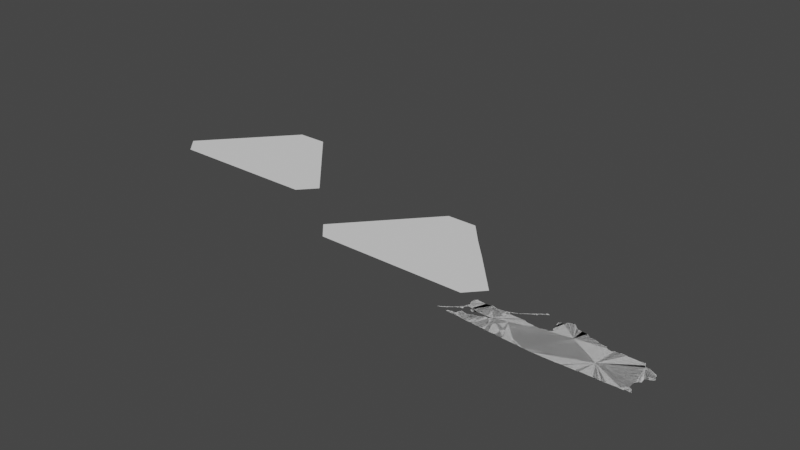 # Source: kaliningrad1.blend  (saved by Blender 3.3.6; exported with 4.5.12 LTS)
import bpy
from mathutils import Matrix  # noqa: F401  (used for matrix-valued properties, if any)

bpy.ops.wm.read_factory_settings(use_empty=True)
scene = bpy.context.scene
scene.name = 'Scene'

# ---- collections
col_collection = bpy.data.collections.new('Collection'); scene.collection.children.link(col_collection)

# ---- node groups
ng_auto_smooth = bpy.data.node_groups.new('Auto Smooth', 'GeometryNodeTree')
_s = ng_auto_smooth.interface.new_socket(name='Geometry', in_out='OUTPUT', socket_type='NodeSocketGeometry')
_s = ng_auto_smooth.interface.new_socket(name='Geometry', in_out='INPUT', socket_type='NodeSocketGeometry')
_s = ng_auto_smooth.interface.new_socket(name='Angle', in_out='INPUT', socket_type='NodeSocketFloat')
_s.subtype = 'ANGLE'
_s.min_value = 0.0
_s.max_value = 3.142
ng_auto_smooth.is_modifier = True
_N = ng_auto_smooth.nodes; _L = ng_auto_smooth.links
n0 = _N.new('NodeGroupOutput'); n0.name = 'Group Output'; n0.location = (480, -100)
n1 = _N.new('NodeGroupInput'); n1.name = 'Group Input'; n1.location = (-420, -300)
n2 = _N.new('NodeGroupInput'); n2.name = 'Group Input.001'; n2.location = (-60, -100)
n3 = _N.new('GeometryNodeSetShadeSmooth'); n3.name = 'Set Shade Smooth'; n3.location = (120, -100)
n3.domain = 'EDGE'
n4 = _N.new('GeometryNodeSetShadeSmooth'); n4.name = 'Set Shade Smooth.001'; n4.location = (300, -100)
n5 = _N.new('GeometryNodeInputMeshEdgeAngle'); n5.name = 'Edge Angle'; n5.location = (-420, -220)
n6 = _N.new('GeometryNodeInputEdgeSmooth'); n6.name = 'Is Edge Smooth'; n6.location = (-60, -160)
n7 = _N.new('GeometryNodeInputShadeSmooth'); n7.name = 'Is Face Smooth'; n7.location = (-240, -340)
n8 = _N.new('FunctionNodeBooleanMath'); n8.name = 'Boolean Math'; n8.location = (-60, -220)
n9 = _N.new('FunctionNodeCompare'); n9.name = 'Compare'; n9.location = (-240, -180)
n9.operation = 'LESS_EQUAL'
_L.new(n5.outputs[0], n9.inputs[0])
_L.new(n4.outputs[0], n0.inputs[0])
_L.new(n1.outputs[1], n9.inputs[1])
_L.new(n9.outputs[0], n8.inputs[0])
_L.new(n7.outputs[0], n8.inputs[1])
_L.new(n2.outputs[0], n3.inputs[0])
_L.new(n6.outputs[0], n3.inputs[1])
_L.new(n3.outputs[0], n4.inputs[0])
_L.new(n8.outputs[0], n3.inputs[2])
n0.is_active_output = True

# ---- world
world_world = bpy.data.worlds.new('World'); scene.world = world_world
world_world.use_nodes = True; world_world.node_tree.nodes.clear()
_N = world_world.node_tree.nodes; _L = world_world.node_tree.links
n0 = _N.new('ShaderNodeOutputWorld'); n0.name = 'World Output'; n0.location = (300, 300)
n1 = _N.new('ShaderNodeBackground'); n1.name = 'Background'; n1.location = (10, 300)
n1.inputs[0].default_value = (0.05088, 0.05088, 0.05088, 1.0)
_L.new(n1.outputs[0], n0.inputs[0])
n0.is_active_output = True
world_world.color = (0.05088, 0.05088, 0.05088)
world_world.use_sun_shadow = False
world_world.sun_shadow_jitter_overblur = 0.0

# ---- meshes
me_mesh = bpy.data.meshes.new('Mesh')
me_mesh.from_pydata([(19.64, 54.46, 2.365e-07), (19.68, 54.47, 2.03e-07), (19.69, 54.49, 3.08e-07), (19.73, 54.52, -6.761e-08), (19.73, 54.5, -1.475e-07), (19.76, 54.53, 9.358e-08), (19.76, 54.53, 9.321e-09), (19.79, 54.55, 1.822e-07), (19.81, 54.58, 6.494e-08), (19.81, 54.44, 5.015e-07), (19.82, 54.46, -6.091e-07), (19.85, 54.6, 1.917e-08), (19.83, 54.44, -3.997e-08), (19.83, 54.59, -1.071e-07), (19.87, 54.47, -7.694e-08), (19.87, 54.63, 1.106e-07), (19.88, 54.62, -1.304e-06), (19.89, 54.65, -7.624e-08), (19.95, 54.49, -1.408e-07), (19.89, 54.63, -9.053e-08), (19.91, 54.68, -9.669e-08), (19.95, 54.64, 1.867e-06), (19.94, 54.73, 5.404e-08), (19.96, 54.53, -8.831e-08), (19.94, 54.69, -7.137e-08), (19.96, 54.71, 4.635e-08), (20.05, 54.43, -1.004e-07), (19.98, 54.57, -1.363e-07), (19.97, 54.64, 4.164e-07), (19.97, 54.64, -4.994e-08), (19.97, 54.64, -3.329e-08), (20.09, 54.55, -8.937e-08), (20.05, 54.56, -3.378e-08), (20.06, 54.42, -7.262e-08), (20.06, 54.67, 5.297e-08), (20.07, 54.71, -8.285e-08), (20.1, 54.65, 4.34e-08), (20.14, 54.58, -7.985e-08), (20.13, 54.67, 2.155e-07), (20.29, 54.41, -1.041e-07), (20.16, 54.68, -2.505e-08), (19.94, 54.85, 5.295e-08), (19.96, 54.77, -9.465e-08), (19.96, 54.81, -1.015e-07), (19.94, 54.91, -6.153e-08), (19.96, 54.94, -1.738e-07), (19.97, 54.73, -9.671e-08), (19.97, 54.77, -9.64e-08), (19.98, 54.96, -3.448e-08), (19.99, 54.95, -1.068e-07), (20.05, 54.73, -9.367e-08), (20.13, 54.94, -9.9e-08), (20.29, 54.4, -7.598e-08), (20.51, 54.39, -9.497e-08), (20.18, 54.6, -6.753e-08), (20.17, 54.69, -7.055e-08), (20.25, 54.61, -6.107e-08), (20.29, 54.63, 4.234e-08), (20.33, 54.66, -1.296e-07), (20.38, 54.65, -3.02e-07), (20.43, 54.7, -1.002e-07), (20.4, 54.67, -1.399e-07), (20.42, 54.69, 1.56e-07), (20.42, 54.7, 3.79e-08), (20.23, 54.95, -9.943e-08), (20.27, 54.96, 1.281e-08), (20.33, 54.93, 1.204e-07), (20.39, 54.94, -2.315e-08), (20.47, 54.95, -8.777e-08), (20.52, 54.38, -8.947e-08), (20.53, 54.98, 2.148e-07), (20.53, 54.96, -1.739e-07), (20.55, 54.99, 2.665e-07), (20.55, 54.93, -3.929e-08), (20.56, 54.98, -1.427e-07), (20.57, 55.0, 1.896e-08), (20.6, 55.0, -5.194e-08), (20.62, 55.02, -2.176e-08), (20.64, 55.03, 4.6e-07), (20.75, 54.93, -1.018e-07), (20.65, 55.03, -6.297e-09), (20.76, 54.94, -2.609e-08), (20.68, 55.06, -9.608e-08), (20.72, 55.08, 1.938e-08), (20.73, 55.1, 1.285e-07), (20.75, 55.11, 1.004e-07), (20.78, 55.12, -6.903e-08), (20.79, 55.14, -1.749e-07), (20.81, 54.37, -9.319e-08), (20.85, 54.36, -9.169e-08), (21.06, 54.35, -9.575e-08), (20.83, 54.91, -8.776e-08), (20.8, 54.94, 3.735e-08), (20.89, 54.9, 1.452e-07), (20.97, 54.89, -1.051e-08), (21.09, 54.89, -9.809e-08), (21.1, 54.9, -8.213e-08), (20.83, 55.15, -1.228e-07), (20.81, 55.16, 3.687e-08), (20.83, 55.18, -6.139e-08), (20.86, 55.15, 1.562e-06), (20.85, 55.17, -1.148e-07), (20.85, 55.19, 1.874e-08), (20.86, 55.15, -1.057e-07), (20.86, 55.15, -3.329e-08), (20.87, 55.19, 6.433e-08), (20.88, 55.22, -9.896e-08), (20.94, 55.24, 1.201e-07), (20.93, 55.25, 2.934e-08), (20.94, 55.27, -1.932e-07), (20.96, 55.28, -4.025e-08), (20.98, 55.26, -1.242e-06), (20.97, 55.27, 1.673e-06), (20.99, 55.27, 5.002e-07), (21.0, 55.27, -4.994e-08), (21.0, 55.27, -3.329e-08), (21.15, 54.34, -9.1e-08), (21.35, 54.33, -9.795e-08), (22.09, 54.65, -8.857e-08), (21.21, 54.91, -1.131e-07), (21.22, 55.0, 3.046e-07), (21.22, 55.03, -8.963e-08), (21.26, 54.96, -1.426e-07), (21.23, 54.98, -1.26e-07), (21.23, 55.03, -9.884e-08), (21.18, 55.19, 1.046e-07), (21.21, 55.11, -6.734e-08), (21.19, 55.19, -1.682e-08), (21.22, 55.2, -3.366e-08), (21.23, 55.19, -8.747e-08), (21.27, 55.19, -1.005e-07), (21.28, 55.21, 7.662e-10), (21.28, 55.24, -5.28e-08), (21.29, 55.23, -9.61e-08), (21.31, 55.26, -1.548e-08), (21.36, 55.28, 4.664e-08), (21.39, 55.28, 2.473e-08), (21.44, 55.24, -2.761e-07), (21.42, 55.26, -1.284e-07), (21.62, 54.33, -9.418e-08), (21.79, 54.34, -9.005e-08), (21.56, 54.97, -8.584e-08), (21.49, 55.19, -9.57e-08), (21.47, 55.21, -8.163e-08), (21.56, 55.19, -8.887e-08), (21.65, 55.18, -5.807e-08), (21.71, 55.13, -9.769e-08), (21.67, 55.16, -4.115e-08), (21.7, 55.14, -1.516e-07), (22.01, 54.34, -9.402e-08), (22.01, 54.35, -9.859e-08), (21.81, 55.12, -6.643e-08), (21.94, 55.08, -6.956e-08), (22.03, 55.05, -8.112e-08), (22.05, 55.03, -1.266e-07), (21.87, 55.09, -6.063e-08), (21.99, 55.07, 3.722e-08), (22.02, 55.08, -6.856e-08), (22.02, 55.08, -3.329e-08), (22.03, 55.08, -8.881e-08), (22.32, 54.35, -9.39e-08), (22.63, 54.97, -9.638e-08), (22.13, 55.02, -1.46e-07), (22.33, 55.05, -9.502e-08), (22.14, 55.05, -9.824e-08), (22.23, 55.05, 3.559e-07), (22.32, 55.06, -1.053e-07), (22.57, 54.36, -9.82e-08), (22.67, 54.37, 2.432e-07), (22.71, 54.45, -9.867e-08), (22.69, 54.47, -7.999e-08), (22.69, 54.58, 9.123e-08), (22.71, 54.61, -2.011e-07), (22.75, 54.73, -9.933e-08), (22.62, 55.01, -7.953e-08), (22.6, 55.05, -5.65e-08), (22.66, 54.98, 2.035e-07), (22.69, 54.98, 1.167e-07), (22.73, 54.96, -3.781e-08), (22.53, 55.05, -1.557e-07), (22.54, 55.06, -5.035e-08), (22.59, 55.07, -7.55e-08), (22.77, 54.37, -4.071e-07), (22.75, 54.39, 6.425e-09), (22.78, 54.37, -5.336e-08), (22.73, 54.43, 1.158e-08), (22.73, 54.63, -2.098e-08), (22.76, 54.65, -5.306e-07), (22.77, 54.94, -4.888e-08), (22.77, 54.75, 5.108e-08), (22.81, 54.76, -3.365e-08), (22.85, 54.83, -8.779e-08), (22.81, 54.92, -3.476e-08), (22.85, 54.78, -5.85e-08), (22.84, 54.89, -4.587e-08), (22.83, 54.91, -8.01e-08), (22.87, 54.79, -7.311e-08)], [(60, 63), (114, 115), (127, 125), (28, 29), (21, 28), (103, 104), (29, 30), (157, 158), (113, 114), (103, 100)], [(3, 4, 1), (5, 6, 4), (5, 7, 6), (15, 16, 11), (17, 19, 15), (18, 12, 14), (21, 19, 20), (24, 21, 20), (18, 26, 12), (23, 26, 18), (32, 23, 27), (39, 33, 31), (38, 36, 34), (38, 34, 35), (31, 37, 39), (42, 46, 22), (43, 41, 44), (45, 43, 44), (47, 46, 42), (48, 49, 43), (51, 46, 47), (35, 50, 51), (51, 43, 49), (54, 39, 37), (35, 55, 40), (56, 39, 54), (57, 39, 56), (58, 59, 39), (60, 55, 64), (61, 53, 59), (62, 53, 61), (64, 35, 51), (66, 64, 65), (67, 60, 66), (68, 60, 67), (88, 69, 53), (88, 53, 60), (70, 71, 68), (79, 60, 73), (60, 89, 88), (91, 60, 79), (92, 79, 81), (93, 60, 91), (94, 60, 93), (108, 107, 106), (109, 107, 108), (109, 111, 107), (112, 113, 111), (116, 60, 141), (118, 116, 141), (122, 141, 119), (122, 123, 124), (130, 121, 126), (129, 130, 126), (131, 141, 130), (141, 122, 130), (135, 136, 141), (138, 137, 136), (143, 141, 137), (145, 141, 144), (147, 141, 145), (148, 146, 147), (149, 140, 118), (154, 141, 153), (152, 141, 155), (153, 141, 156), (157, 159, 156), (162, 141, 154), (162, 118, 141), (164, 118, 162), (165, 118, 164), (170, 167, 118), (171, 170, 118), (174, 118, 179), (177, 161, 176), (178, 161, 177), (175, 179, 180), (183, 182, 169), (161, 186, 172), (161, 187, 186), (188, 161, 178), (161, 189, 173), (161, 190, 189), (192, 161, 188), (193, 190, 191), (195, 194, 192), (2, 1, 0), (8, 7, 5), (11, 7, 8), (12, 9, 10), (53, 62, 60), (74, 70, 72), (76, 74, 75), (78, 76, 77), (83, 80, 82), (84, 83, 82), (86, 83, 85), (97, 86, 87), (101, 100, 97), (107, 105, 106), (2, 3, 1), (3, 5, 4), (10, 14, 12), (8, 13, 11), (15, 19, 16), (17, 20, 19), (22, 25, 24), (23, 31, 26), (32, 31, 23), (31, 33, 26), (35, 40, 38), (22, 46, 25), (45, 48, 43), (43, 51, 47), (51, 50, 46), (57, 58, 39), (39, 53, 52), (59, 53, 39), (64, 55, 35), (66, 60, 64), (71, 73, 68), (73, 60, 68), (72, 75, 74), (75, 77, 76), (78, 82, 80), (84, 85, 83), (85, 87, 86), (60, 90, 89), (92, 91, 79), (95, 60, 94), (87, 98, 97), (98, 99, 97), (99, 101, 97), (99, 102, 101), (102, 105, 101), (102, 106, 105), (109, 112, 111), (110, 112, 109), (60, 116, 90), (118, 117, 116), (95, 141, 60), (96, 119, 95), (119, 141, 95), (124, 123, 120), (130, 124, 121), (129, 126, 127), (128, 129, 127), (130, 122, 124), (131, 133, 141), (132, 134, 133), (134, 141, 133), (134, 135, 141), (136, 137, 141), (118, 139, 117), (118, 140, 139), (143, 142, 141), (142, 144, 141), (147, 146, 141), (146, 151, 141), (150, 149, 118), (155, 141, 151), (156, 141, 152), (156, 159, 153), (118, 160, 150), (165, 166, 118), (166, 163, 118), (118, 167, 160), (169, 168, 167), (161, 171, 118), (170, 169, 167), (161, 172, 171), (175, 174, 179), (174, 161, 118), (179, 118, 163), (181, 175, 180), (169, 182, 168), (183, 184, 182), (185, 183, 169), (173, 187, 161), (192, 191, 161), (191, 190, 161), (192, 194, 191), (191, 196, 193)])
me_mesh.update()
me_mesh_001 = bpy.data.meshes.new('Mesh.001')
me_mesh_001.from_pydata([(19.64, 54.46, -3.329e-08), (19.65, 54.46, -5.993e-08), (19.66, 54.47, -6.562e-08), (19.65, 54.47, -6.55e-08), (19.66, 54.47, -5.527e-08), (19.67, 54.47, -7.824e-08), (19.67, 54.47, -4.528e-08), (19.67, 54.48, -9.739e-08), (19.68, 54.48, -6.193e-08), (19.69, 54.48, -7.058e-08), (19.69, 54.48, -9.073e-08), (19.69, 54.49, -4.412e-08), (19.69, 54.49, -9.739e-08), (19.7, 54.49, -7.824e-08), (19.7, 54.5, -3.329e-08), (19.71, 54.49, -8.953e-08), (19.71, 54.5, -7.46e-08), (19.73, 54.5, -7.418e-08), (19.74, 54.51, -1.167e-07), (19.73, 54.51, -7.581e-08), (19.74, 54.51, -9.739e-08), (19.74, 54.52, -5.868e-08), (19.75, 54.53, -8.587e-08), (19.76, 54.54, -3.329e-08), (19.76, 54.52, -3.329e-08), (19.77, 54.53, -8.403e-08), (19.77, 54.55, -7.814e-08), (19.78, 54.54, -4.412e-08), (19.78, 54.55, -9.073e-08), (19.79, 54.56, -3.955e-08), (19.79, 54.55, -5.868e-08), (19.79, 54.56, -9.739e-08), (19.81, 54.44, -6.552e-08), (19.81, 54.44, 1.268e-07), (19.81, 54.45, 1.901e-09), (19.82, 54.45, -7.969e-08), (19.82, 54.46, -4.217e-08), (19.8, 54.56, -6.633e-08), (19.81, 54.57, -8.822e-08), (19.82, 54.58, -7.904e-08), (19.82, 54.57, -9.739e-08), (19.82, 54.58, -5.868e-08), (19.83, 54.44, -7.682e-09), (19.83, 54.45, -9.692e-08), (19.83, 54.58, -9.073e-08), (19.83, 54.59, -4.412e-08), (19.84, 54.59, -7.618e-08), (19.84, 54.59, -7.969e-08), (19.84, 54.6, -3.009e-08), (19.84, 54.47, -1.035e-07), (19.85, 54.6, 1.688e-07), (19.85, 54.61, -8.297e-08), (19.86, 54.62, -4.162e-08), (19.9, 54.44, -8.903e-08), (19.87, 54.48, -6.837e-08), (19.87, 54.61, -8.942e-08), (19.87, 54.63, -8.94e-08), (19.88, 54.64, -6.633e-08), (19.87, 54.47, -1.028e-07), (19.91, 54.48, -8.389e-08), (19.88, 54.61, -7.547e-08), (19.89, 54.63, -7.669e-08), (19.89, 54.65, -9.399e-08), (19.9, 54.66, -6.703e-08), (19.91, 54.64, -7.491e-08), (19.91, 54.67, -1.013e-07), (19.95, 54.49, -9.335e-08), (19.94, 54.64, 1.411e-08), (19.92, 54.68, -8.541e-08), (19.93, 54.69, -9.399e-08), (19.94, 54.72, -5.198e-08), (19.95, 54.51, -8.566e-08), (19.96, 54.53, -6.409e-08), (19.95, 54.65, -8.509e-08), (19.94, 54.67, -5.122e-08), (19.95, 54.71, -9.282e-08), (20.0, 54.43, -9.858e-08), (19.97, 54.53, -9.862e-08), (19.97, 54.55, -8.282e-08), (19.98, 54.56, -5.438e-08), (19.96, 54.64, 5.88e-08), (19.96, 54.64, 3.263e-07), (19.97, 54.64, -4.994e-08), (19.97, 54.64, -3.329e-08), (19.97, 54.72, -7.167e-08), (19.99, 54.57, -8.724e-08), (20.07, 54.55, -1.016e-07), (20.01, 54.57, -9.174e-08), (20.05, 54.43, -9.472e-08), (20.04, 54.56, -8.774e-08), (20.06, 54.42, -7.262e-08), (20.05, 54.55, -9.153e-08), (20.06, 54.67, -3.498e-08), (20.06, 54.71, -7.311e-08), (20.08, 54.66, -4.162e-08), (20.08, 54.66, -8.867e-08), (20.07, 54.67, -9.114e-08), (20.07, 54.69, -9.592e-09), (20.07, 54.71, -9.924e-08), (20.09, 54.55, -9.164e-08), (20.1, 54.56, -4.827e-08), (20.09, 54.65, -7.855e-08), (20.11, 54.65, -7.855e-08), (20.13, 54.67, 5.456e-09), (20.13, 54.57, -9.526e-08), (20.12, 54.66, -4.162e-08), (20.2, 54.41, -1.036e-07), (20.14, 54.58, -7.564e-08), (20.15, 54.59, -8.657e-08), (20.16, 54.68, -2.505e-08), (19.94, 54.86, -5.951e-08), (19.94, 54.87, -8.279e-08), (19.95, 54.73, -9.51e-08), (19.96, 54.77, -9.465e-08), (19.96, 54.81, -9.789e-08), (19.95, 54.85, -9.597e-08), (19.94, 54.91, -8.758e-08), (19.95, 54.91, -9.76e-08), (19.95, 54.93, -7.877e-08), (19.96, 54.94, -3.329e-08), (19.97, 54.73, -9.848e-08), (19.97, 54.77, -9.64e-08), (19.97, 54.81, -1.078e-07), (19.97, 54.95, -8.331e-08), (19.98, 54.96, -4.162e-08), (19.99, 54.73, -9.419e-08), (19.99, 54.95, -9.476e-08), (19.99, 54.96, -4.661e-08), (20.03, 54.94, -9.152e-08), (20.05, 54.73, -9.367e-08), (20.13, 54.94, -9.9e-08), (20.29, 54.4, -8.489e-09), (20.34, 54.4, -8.317e-08), (20.45, 54.39, -9.404e-08), (20.17, 54.59, -9.568e-08), (20.18, 54.6, -8.033e-08), (20.17, 54.69, -8.971e-08), (20.19, 54.69, -9.595e-08), (20.25, 54.61, -9.709e-08), (20.27, 54.69, -9.079e-08), (20.29, 54.41, -9.851e-08), (20.26, 54.62, -7.525e-08), (20.29, 54.63, -9.223e-08), (20.3, 54.64, -4.412e-08), (20.31, 54.65, -8.144e-08), (20.33, 54.65, -7.846e-08), (20.33, 54.65, -8.346e-08), (20.33, 54.66, -8.498e-08), (20.35, 54.65, -9.383e-08), (20.38, 54.69, -8.923e-08), (20.39, 54.65, -9.677e-08), (20.4, 54.66, -6.597e-08), (20.41, 54.67, -9.306e-08), (20.42, 54.68, -6.126e-08), (20.41, 54.7, -8.51e-08), (20.51, 54.57, -8.116e-08), (20.42, 54.69, -3.316e-08), (20.42, 54.69, -3.138e-08), (20.43, 54.69, 1.19e-07), (20.43, 54.7, -5.993e-08), (20.43, 54.7, -9.789e-08), (20.43, 54.68, -9.739e-08), (20.23, 54.95, -1.05e-07), (20.23, 54.96, -6.616e-08), (20.27, 54.96, -6.396e-08), (20.27, 54.95, -8.824e-08), (20.33, 54.93, -9.798e-08), (20.31, 54.94, -5.842e-08), (20.33, 54.94, -4.756e-08), (20.66, 54.74, -9.832e-08), (20.39, 54.93, -9.571e-08), (20.39, 54.94, -7.395e-08), (20.45, 54.95, -9.414e-08), (20.47, 54.95, -9.896e-08), (20.47, 54.96, -7.063e-08), (20.52, 54.38, -7.359e-08), (20.51, 54.39, -9.519e-08), (20.58, 54.38, -8.621e-08), (20.76, 54.37, -9.946e-08), (20.81, 54.37, -9.885e-08), (20.51, 54.97, -8.953e-08), (20.53, 54.96, -6.798e-08), (20.53, 54.95, 3.095e-08), (20.53, 54.96, -1.113e-07), (20.53, 54.96, -8.923e-08), (20.53, 54.95, -8.547e-08), (20.54, 54.95, -6.076e-08), (20.53, 54.97, -9.427e-08), (20.53, 54.98, -9.073e-08), (20.53, 54.98, -6.3e-08), (20.55, 54.93, -9.757e-08), (20.55, 54.94, -7.195e-08), (20.55, 54.98, -4.703e-08), (20.55, 54.98, -8.346e-08), (20.55, 54.99, -8.187e-08), (20.55, 54.99, -9.114e-08), (20.57, 54.93, -9.165e-08), (20.57, 54.99, -1.094e-07), (20.57, 55.0, -5.243e-08), (20.58, 55.0, -5.438e-08), (20.6, 55.0, -5.194e-08), (20.59, 55.01, -8.25e-08), (20.63, 54.93, -9.473e-08), (20.61, 55.01, -9.585e-08), (20.62, 55.01, -9.427e-08), (20.62, 55.02, -4.412e-08), (20.63, 55.02, -7.491e-08), (20.63, 55.02, -7.824e-08), (20.63, 55.03, -6.316e-08), (20.63, 55.03, -9.739e-08), (20.72, 54.93, -9.759e-08), (20.65, 55.03, -1.974e-07), (20.65, 55.03, -8.761e-08), (20.65, 55.04, -8.761e-08), (20.66, 55.04, -5.868e-08), (20.75, 54.93, -9.804e-08), (20.76, 54.94, -7.843e-08), (20.78, 54.94, -3.397e-08), (20.65, 55.04, -6.516e-08), (20.67, 55.05, -9.587e-08), (20.67, 55.04, -1.211e-07), (20.68, 55.05, -7.824e-08), (20.68, 55.06, -1.733e-07), (20.7, 55.07, -6.997e-08), (20.7, 55.07, -9.081e-08), (20.71, 55.07, -8.301e-08), (20.71, 55.07, -4.162e-08), (20.71, 55.08, -8.679e-08), (20.73, 55.09, -1.243e-07), (20.72, 55.08, -5.28e-08), (20.72, 55.09, -9.739e-08), (20.73, 55.09, -6.909e-08), (20.74, 55.09, -9.739e-08), (20.74, 55.1, -5.28e-08), (20.75, 55.1, -7.412e-08), (20.75, 55.1, -9.073e-08), (20.75, 55.11, -5.527e-08), (20.75, 55.11, -9.427e-08), (20.76, 55.11, -8.301e-08), (20.76, 55.12, -4.217e-08), (20.77, 55.11, -8.269e-08), (20.78, 55.13, -1.228e-07), (20.78, 55.12, -5.527e-08), (20.78, 55.13, -9.427e-08), (20.79, 55.13, -6.629e-08), (20.79, 55.15, -7.577e-08), (20.81, 54.36, -4.786e-08), (20.83, 54.36, -4.994e-08), (20.86, 54.36, -8.298e-08), (21.0, 54.35, -8.904e-08), (21.04, 54.35, -9.425e-08), (21.09, 54.35, -9.377e-08), (20.83, 54.91, -9.136e-08), (20.81, 54.93, -9.031e-08), (20.8, 54.94, -4.162e-08), (20.83, 54.92, -7.283e-08), (20.88, 54.9, -1.754e-07), (20.9, 54.9, -8.381e-08), (20.89, 54.9, -6.632e-08), (20.97, 54.89, -9.851e-08), (20.96, 54.9, -3.775e-08), (21.01, 54.89, -9.637e-08), (21.06, 54.89, -9.288e-08), (21.09, 54.89, -9.813e-08), (21.1, 54.9, -6.704e-08), (20.81, 55.14, -8.152e-08), (20.81, 55.15, -9.587e-08), (20.81, 55.16, -6.796e-08), (20.83, 55.14, -5.845e-08), (20.83, 55.15, -9.681e-08), (20.83, 55.17, -9.306e-08), (20.84, 55.18, -6.326e-08), (20.84, 55.15, -8.065e-08), (20.85, 55.15, -9.739e-08), (20.85, 55.17, -9.223e-08), (20.85, 55.19, -8.835e-08), (20.86, 55.2, -4.217e-08), (20.86, 55.15, -1.579e-07), (20.86, 55.16, -8.012e-08), (20.86, 55.15, -1.057e-07), (20.86, 55.15, -3.329e-08), (20.86, 55.18, -6.126e-08), (20.87, 55.19, -9.306e-08), (20.88, 55.21, -1.197e-07), (20.88, 55.2, -7.293e-08), (20.89, 55.23, -9.854e-08), (20.91, 55.21, -7.491e-08), (20.91, 55.23, -9.291e-08), (20.92, 55.23, -1.19e-07), (20.91, 55.24, -7.037e-08), (20.93, 55.25, -9.587e-08), (20.94, 55.26, -6.597e-08), (20.94, 55.24, -3.329e-08), (20.95, 55.25, -8.616e-08), (20.95, 55.27, -9.317e-08), (20.96, 55.28, -4.578e-08), (20.98, 55.26, 9.918e-10), (20.97, 55.27, -9.614e-08), (20.96, 55.28, -4.578e-08), (20.99, 55.27, 1.951e-07), (20.99, 55.27, 1.278e-07), (21.0, 55.27, -4.994e-08), (21.0, 55.27, -3.329e-08), (20.98, 55.27, -8.449e-08), (20.98, 55.27, -7.581e-08), (21.15, 54.34, -7.12e-08), (21.15, 54.35, -9.927e-08), (21.3, 54.34, -8.621e-08), (21.34, 54.33, -9.119e-08), (21.4, 54.33, -9.566e-08), (22.09, 54.65, -8.857e-08), (21.13, 54.9, -8.334e-08), (21.15, 54.91, -9.034e-08), (21.21, 54.91, -9.765e-08), (21.21, 54.92, -6.516e-08), (21.22, 55.0, -4.217e-08), (21.22, 55.01, -6.835e-08), (21.22, 55.03, -8.963e-08), (21.23, 54.93, -8.826e-08), (21.24, 54.94, -3.329e-08), (21.24, 54.98, -8.03e-08), (21.23, 54.99, -9.258e-08), (21.23, 55.01, -9.848e-08), (21.23, 55.03, -9.884e-08), (21.25, 54.95, -8.99e-08), (21.25, 54.97, -9.924e-08), (21.18, 55.19, -3.329e-08), (21.18, 55.19, -4.439e-08), (21.2, 55.11, -8.255e-08), (21.19, 55.17, -9.67e-08), (21.19, 55.19, -8.802e-08), (21.2, 55.19, -9.756e-08), (21.2, 55.2, -4.578e-08), (21.21, 55.11, -9.992e-08), (21.22, 55.2, -3.366e-08), (21.23, 55.19, -8.747e-08), (21.27, 55.19, -1.005e-07), (21.28, 55.21, -6.869e-08), (21.28, 55.24, -4.217e-08), (21.28, 55.24, -4.263e-08), (21.29, 55.21, -9.76e-08), (21.29, 55.23, -9.61e-08), (21.31, 55.25, -9.77e-08), (21.31, 55.26, -8.041e-08), (21.35, 55.27, -9.419e-08), (21.36, 55.28, -5.438e-08), (21.37, 55.28, -8.152e-08), (21.39, 55.27, -9.926e-08), (21.39, 55.29, -7.698e-08), (21.43, 55.25, -4.527e-09), (21.41, 55.27, -9.668e-08), (21.42, 55.26, -4.217e-08), (21.52, 54.33, -9.427e-08), (21.6, 54.33, -9.331e-08), (21.68, 54.33, -9.195e-08), (21.75, 54.34, -8.952e-08), (21.56, 54.97, -8.584e-08), (21.45, 55.23, -7.3e-08), (21.44, 55.24, -5.327e-08), (21.51, 55.18, -9.454e-08), (21.49, 55.19, -9.676e-08), (21.47, 55.21, -9.399e-08), (21.46, 55.22, -6.023e-08), (21.49, 55.2, -6.973e-08), (21.56, 55.19, -8.887e-08), (21.65, 55.18, -8.658e-08), (21.65, 55.17, -9.587e-08), (21.71, 55.13, -9.769e-08), (21.67, 55.15, -9.926e-08), (21.67, 55.17, -7.658e-08), (21.69, 55.15, -8.382e-08), (21.7, 55.14, -5.527e-08), (21.8, 55.12, -9.49e-08), (21.77, 54.34, -9.206e-08), (21.84, 54.34, -8.596e-08), (21.91, 54.34, -8.297e-08), (22.01, 54.35, -9.932e-08), (21.95, 54.34, -5.032e-08), (22.01, 54.34, -4.75e-08), (22.09, 54.35, -9.492e-08), (21.81, 55.11, -9.895e-08), (21.95, 55.07, -9.795e-08), (22.03, 55.05, -9.568e-08), (22.04, 55.04, -7.174e-08), (22.05, 55.03, -9.11e-08), (22.07, 55.02, -8.157e-08), (21.84, 55.11, -8.578e-08), (21.87, 55.09, -9.611e-08), (21.87, 55.1, -7.807e-08), (21.94, 55.08, -8.004e-08), (21.97, 55.07, -9.407e-08), (21.99, 55.07, -9.36e-08), (22.0, 55.08, -4.162e-08), (22.01, 55.08, -8.572e-08), (22.02, 55.08, -6.856e-08), (22.02, 55.08, -3.329e-08), (22.03, 55.08, -8.881e-08), (22.17, 54.35, -9.455e-08), (22.26, 54.35, -9.557e-08), (22.34, 54.35, -9.571e-08), (22.42, 54.36, -8.992e-08), (22.53, 54.74, -9.052e-08), (22.11, 55.02, -8.085e-08), (22.13, 55.03, -9.185e-08), (22.15, 55.05, -9.708e-08), (22.33, 55.05, -9.502e-08), (22.14, 55.04, -6.126e-08), (22.23, 55.05, -9.502e-08), (22.23, 55.06, -7.485e-09), (22.28, 55.06, -7.029e-08), (22.33, 55.06, -4.661e-08), (22.5, 54.36, -8.465e-08), (22.53, 54.36, -8.361e-08), (22.59, 54.36, -6.809e-08), (22.61, 54.36, -9.403e-08), (22.67, 54.36, -4.858e-08), (22.67, 54.37, -9.721e-08), (22.71, 54.45, -9.867e-08), (22.69, 54.47, -9.568e-08), (22.69, 54.59, -8.07e-08), (22.7, 54.46, -7.322e-08), (22.69, 54.57, -9.467e-08), (22.69, 54.58, -8.99e-08), (22.69, 54.58, -4.162e-08), (22.69, 54.6, -7.224e-08), (22.7, 54.6, -4.162e-08), (22.71, 54.61, -8.743e-08), (22.74, 54.71, -9.463e-08), (22.53, 55.05, -9.638e-08), (22.61, 55.01, -9.728e-08), (22.59, 55.05, -8.808e-08), (22.63, 54.97, -9.871e-08), (22.62, 55.01, -8.175e-08), (22.61, 55.03, -8.305e-08), (22.63, 54.99, -8.737e-08), (22.65, 54.97, -8.973e-08), (22.67, 54.98, -6.972e-08), (22.69, 54.97, -9.681e-08), (22.69, 54.98, -6.409e-08), (22.72, 54.96, -9.849e-08), (22.47, 55.04, -7.233e-08), (22.54, 55.06, -5.035e-08), (22.59, 55.07, -7.55e-08), (22.6, 55.04, -5.438e-08), (22.75, 54.37, -9.403e-08), (22.75, 54.39, -9.848e-08), (22.76, 54.37, -8.324e-08), (22.77, 54.37, -8.668e-08), (22.78, 54.37, -1.224e-07), (22.76, 54.39, -6.606e-08), (22.78, 54.37, -8.99e-08), (22.79, 54.37, -7.032e-08), (22.78, 54.37, -4.217e-08), (22.75, 54.41, -9.062e-08), (22.73, 54.43, -9.848e-08), (22.73, 54.44, -7.058e-08), (22.72, 54.62, -7.295e-08), (22.73, 54.63, -8.519e-08), (22.74, 54.43, -6.638e-08), (22.74, 54.64, -6.873e-08), (22.75, 54.65, -8.592e-08), (22.75, 54.65, -7.969e-08), (22.75, 54.67, -9.268e-08), (22.76, 54.65, -1.264e-07), (22.73, 54.95, -9.597e-08), (22.75, 54.73, -8.509e-08), (22.76, 54.94, -9.295e-08), (22.76, 54.74, -5.771e-08), (22.77, 54.75, -9.597e-08), (22.77, 54.93, -9.477e-08), (22.8, 54.76, -1.04e-07), (22.85, 54.83, -9.868e-08), (22.81, 54.91, -9.561e-08), (22.8, 54.92, -1.039e-07), (22.81, 54.77, -9.477e-08), (22.83, 54.89, -9.512e-08), (22.84, 54.78, -1.04e-07), (22.85, 54.79, -9.97e-08), (22.84, 54.88, -7.605e-08), (22.83, 54.91, -8.01e-08), (22.87, 54.79, -7.311e-08), (22.86, 54.83, -6.3e-08), (22.66, 54.98, 3.329e-08)], [(301, 302), (279, 280), (82, 83), (394, 395)], [(0, 3, 1), (5, 6, 2), (8, 9, 7), (11, 12, 10), (14, 15, 13), (16, 17, 15), (21, 18, 20), (22, 24, 18), (23, 25, 22), (26, 27, 25), (29, 30, 28), (29, 37, 31), (36, 43, 35), (41, 39, 40), (45, 46, 44), (49, 42, 43), (48, 46, 47), (52, 55, 51), (58, 53, 49), (56, 60, 55), (57, 61, 56), (62, 64, 61), (63, 65, 62), (59, 53, 58), (67, 64, 65), (74, 67, 68), (69, 74, 68), (70, 74, 69), (66, 76, 53), (71, 76, 66), (72, 77, 71), (80, 67, 73), (81, 82, 80), (79, 77, 78), (89, 77, 87), (91, 77, 89), (106, 90, 86), (100, 106, 99), (103, 101, 95), (103, 95, 97), (100, 104, 106), (103, 105, 102), (116, 110, 111), (112, 84, 75), (113, 120, 112), (122, 114, 115), (122, 115, 116), (117, 122, 116), (118, 122, 117), (119, 122, 118), (113, 125, 120), (121, 125, 113), (123, 126, 122), (124, 126, 123), (130, 125, 121), (128, 122, 126), (98, 129, 130), (130, 122, 128), (134, 106, 104), (134, 104, 107), (108, 134, 107), (98, 136, 109), (138, 106, 134), (142, 106, 141), (143, 106, 142), (145, 106, 144), (147, 145, 146), (145, 148, 106), (149, 139, 162), (151, 155, 150), (155, 133, 140), (155, 140, 106), (153, 155, 152), (159, 157, 154), (162, 98, 130), (165, 162, 163), (166, 162, 165), (168, 166, 167), (170, 169, 166), (172, 169, 170), (171, 172, 170), (173, 169, 172), (178, 177, 155), (178, 155, 169), (169, 155, 160), (182, 185, 184), (180, 184, 173), (187, 183, 181), (189, 192, 188), (194, 195, 193), (194, 197, 195), (196, 169, 190), (199, 200, 198), (202, 169, 196), (205, 206, 204), (208, 209, 207), (210, 169, 202), (208, 211, 209), (218, 214, 213), (222, 220, 221), (225, 226, 224), (228, 229, 227), (228, 231, 230), (233, 234, 232), (236, 237, 235), (239, 240, 238), (241, 242, 240), (241, 244, 243), (169, 247, 179), (169, 251, 250), (169, 179, 178), (252, 169, 215), (253, 215, 216), (254, 216, 217), (256, 169, 252), (257, 169, 256), (259, 169, 257), (260, 259, 257), (261, 169, 259), (263, 169, 262), (245, 265, 241), (266, 268, 265), (267, 269, 266), (270, 272, 269), (271, 274, 270), (278, 279, 277), (275, 281, 274), (276, 282, 275), (283, 284, 282), (287, 288, 285), (289, 288, 287), (290, 292, 288), (291, 293, 290), (294, 296, 293), (298, 294, 295), (304, 300, 303), (300, 301, 299), (306, 169, 356), (310, 306, 356), (322, 315, 316), (319, 356, 318), (325, 320, 321), (325, 321, 323), (327, 331, 330), (334, 331, 332), (336, 317, 333), (333, 328, 329), (335, 336, 333), (340, 356, 336), (343, 356, 342), (356, 325, 336), (345, 356, 344), (346, 347, 356), (350, 349, 347), (357, 356, 349), (361, 356, 357), (363, 360, 361), (365, 356, 364), (366, 356, 365), (369, 356, 366), (370, 367, 368), (371, 367, 370), (373, 355, 310), (375, 374, 310), (376, 377, 375), (383, 356, 382), (384, 356, 383), (385, 356, 384), (388, 380, 386), (381, 356, 387), (389, 381, 387), (382, 356, 390), (392, 393, 391), (394, 396, 393), (399, 398, 310), (402, 356, 385), (402, 310, 356), (406, 310, 403), (407, 310, 404), (408, 310, 407), (414, 412, 310), (418, 414, 310), (421, 418, 310), (401, 426, 424), (429, 310, 428), (432, 310, 429), (433, 429, 430), (434, 431, 432), (435, 401, 431), (482, 401, 435), (438, 401, 436), (439, 401, 437), (430, 428, 441), (445, 444, 417), (449, 444, 445), (452, 448, 447), (451, 448, 450), (401, 457, 456), (458, 453, 454), (460, 461, 457), (401, 460, 457), (463, 461, 460), (464, 401, 439), (401, 465, 427), (466, 401, 464), (401, 467, 465), (469, 401, 466), (401, 470, 468), (472, 401, 469), (477, 474, 471), (479, 475, 472), (481, 477, 471), (2, 1, 3), (4, 2, 3), (8, 7, 5), (12, 9, 10), (15, 12, 13), (19, 18, 16), (29, 28, 26), (34, 33, 32), (39, 37, 38), (43, 33, 35), (46, 39, 44), (50, 46, 48), (51, 50, 48), (55, 50, 51), (81, 80, 73), (97, 95, 96), (146, 145, 144), (169, 154, 149), (158, 161, 156), (158, 155, 161), (155, 158, 160), (185, 190, 184), (187, 181, 180), (189, 188, 187), (191, 185, 186), (195, 192, 193), (200, 197, 198), (206, 200, 204), (209, 206, 207), (218, 213, 212), (220, 214, 219), (223, 220, 222), (224, 220, 223), (228, 227, 225), (234, 231, 232), (237, 234, 235), (240, 237, 238), (258, 257, 256), (265, 244, 241), (274, 273, 272), (278, 277, 273), (286, 284, 285), (288, 286, 285), (304, 303, 297), (300, 299, 303), (331, 329, 330), (422, 421, 419), (423, 421, 422), (447, 446, 444), (461, 459, 457), (4, 5, 2), (5, 7, 6), (8, 10, 9), (11, 13, 12), (14, 16, 15), (16, 18, 17), (19, 20, 18), (21, 22, 18), (22, 25, 24), (23, 26, 25), (26, 28, 27), (29, 31, 30), (34, 35, 33), (29, 38, 37), (38, 40, 39), (36, 49, 43), (41, 44, 39), (45, 47, 46), (49, 53, 42), (52, 56, 55), (54, 59, 58), (56, 61, 60), (57, 62, 61), (62, 65, 64), (59, 66, 53), (65, 68, 67), (74, 73, 67), (70, 75, 74), (71, 77, 76), (79, 85, 77), (77, 86, 76), (85, 87, 77), (86, 88, 76), (91, 86, 77), (86, 90, 88), (92, 96, 95), (86, 99, 106), (95, 101, 94), (103, 102, 101), (98, 103, 97), (98, 109, 103), (70, 112, 75), (116, 115, 110), (112, 120, 84), (119, 123, 122), (124, 127, 126), (122, 130, 121), (130, 129, 125), (129, 98, 93), (98, 137, 136), (135, 138, 134), (162, 139, 137), (138, 141, 106), (143, 144, 106), (140, 132, 131), (140, 133, 132), (148, 150, 106), (150, 155, 106), (151, 152, 155), (153, 161, 155), (154, 160, 159), (169, 160, 154), (162, 137, 98), (164, 165, 163), (166, 169, 162), (167, 166, 165), (169, 149, 162), (155, 177, 175), (155, 176, 133), (155, 175, 176), (174, 180, 173), (184, 190, 173), (180, 181, 184), (187, 188, 183), (190, 169, 173), (185, 191, 190), (189, 193, 192), (194, 198, 197), (199, 201, 200), (201, 203, 200), (203, 204, 200), (205, 207, 206), (208, 212, 211), (212, 213, 211), (215, 169, 210), (218, 219, 214), (219, 221, 220), (223, 225, 224), (225, 227, 226), (228, 230, 229), (228, 232, 231), (233, 235, 234), (236, 238, 237), (239, 241, 240), (241, 243, 242), (179, 247, 246), (169, 248, 247), (169, 249, 248), (169, 250, 249), (253, 252, 215), (254, 253, 216), (255, 252, 253), (262, 169, 261), (245, 266, 265), (266, 269, 268), (267, 270, 269), (272, 273, 277), (270, 274, 272), (271, 275, 274), (275, 282, 281), (276, 283, 282), (283, 285, 284), (289, 290, 288), (290, 293, 292), (291, 294, 293), (294, 297, 296), (298, 297, 294), (297, 303, 296), (169, 306, 251), (306, 307, 305), (306, 308, 307), (306, 309, 308), (310, 309, 306), (264, 311, 263), (311, 312, 263), (263, 356, 169), (312, 313, 263), (313, 356, 263), (314, 318, 313), (322, 321, 315), (318, 356, 313), (319, 324, 356), (323, 321, 322), (325, 356, 324), (327, 330, 326), (334, 329, 331), (336, 323, 317), (335, 333, 329), (334, 335, 329), (336, 325, 323), (337, 340, 336), (339, 341, 338), (340, 341, 356), (339, 342, 341), (342, 356, 341), (343, 344, 356), (345, 346, 356), (347, 349, 356), (346, 348, 347), (351, 349, 350), (310, 352, 309), (310, 353, 352), (310, 354, 353), (310, 355, 354), (358, 357, 349), (360, 359, 356), (361, 360, 356), (362, 361, 357), (359, 364, 356), (368, 367, 356), (369, 368, 356), (367, 372, 356), (310, 374, 373), (376, 375, 310), (376, 378, 377), (372, 380, 356), (387, 356, 380), (388, 387, 380), (390, 356, 381), (390, 391, 382), (391, 393, 382), (393, 396, 382), (310, 379, 376), (310, 397, 379), (310, 398, 397), (310, 400, 399), (402, 403, 310), (406, 404, 310), (408, 409, 310), (409, 405, 310), (410, 405, 409), (310, 411, 400), (310, 412, 411), (414, 413, 412), (414, 416, 415), (417, 416, 414), (401, 419, 310), (420, 417, 414), (418, 420, 414), (419, 421, 310), (401, 424, 419), (424, 426, 425), (401, 456, 426), (430, 429, 428), (432, 431, 310), (431, 401, 310), (482, 436, 401), (438, 437, 401), (440, 310, 405), (440, 428, 310), (442, 430, 441), (443, 433, 430), (417, 444, 416), (447, 448, 446), (449, 447, 444), (452, 450, 448), (454, 453, 417), (455, 454, 417), (427, 462, 401), (453, 445, 417), (401, 462, 460), (401, 468, 467), (472, 471, 401), (473, 472, 469), (401, 474, 470), (471, 474, 401), (472, 475, 471), (474, 477, 476), (475, 478, 471), (481, 480, 477)])
me_mesh_001.update()
me_mesh_002 = bpy.data.meshes.new('Mesh.002')
me_mesh_002.from_pydata([(-8.952, 58.22, 0.0), (-7.246, 56.3, 0.0), (-7.588, 55.92, 0.0), (-11.0, 55.92, 0.0), (-11.34, 56.3, 0.0), (-9.636, 58.22, 0.0)], [], [(1, 2, 3, 4, 5, 0)])
me_mesh_002.update()
me_mesh_004 = bpy.data.meshes.new('Mesh.004')
me_mesh_004.from_pydata([(19.95, 55.27, 0.0), (19.67, 54.96, 0.0), (16.95, 54.96, 0.0), (16.67, 55.27, 0.0), (18.04, 56.8, 0.0), (18.58, 56.8, 0.0), (18.31, 54.96, 0.0), (19.27, 56.03, 0.0), (17.35, 56.03, 0.0), (17.69, 56.41, 0.0), (17.01, 55.65, 0.0), (19.61, 55.65, 0.0), (18.92, 56.41, 0.0), (18.99, 54.96, 0.0), (17.63, 54.96, 0.0)], [(9, 8), (10, 8), (13, 6), (11, 7), (4, 5), (12, 7), (14, 6), (4, 9), (3, 10), (0, 11), (5, 12), (1, 13), (2, 14), (0, 1), (2, 3)], [])
me_mesh_004.update()
me_mycurve_003 = bpy.data.meshes.new('myCurve.003')
me_mycurve_003.from_pydata([(19.95, 55.27, 0.0), (19.67, 54.96, 0.0), (16.95, 54.96, 0.0), (16.67, 55.27, 0.0), (18.04, 56.8, 0.0), (18.58, 56.8, 0.0), (18.31, 54.96, 0.0), (19.27, 56.03, 0.0), (17.35, 56.03, 0.0), (17.69, 56.41, 0.0), (17.01, 55.65, 0.0), (19.61, 55.65, 0.0), (18.92, 56.41, 0.0), (18.99, 54.96, 0.0), (17.63, 54.96, 0.0), (18.31, 56.03, 0.0), (18.79, 55.49, 0.0), (17.83, 55.49, 0.0)], [], [(4, 9, 8), (7, 12, 5), (4, 8, 15), (16, 15, 6), (13, 11, 16), (17, 15, 8), (10, 14, 17), (7, 5, 15), (5, 4, 15), (16, 7, 15), (16, 6, 13), (13, 1, 11), (1, 0, 11), (11, 7, 16), (17, 6, 15), (17, 8, 10), (10, 3, 2), (14, 6, 17), (10, 2, 14)])
me_mycurve_003.update()

# ---- objects
ob_mycurve = bpy.data.objects.new('myCurve', me_mesh)
ob_mycurve_001 = bpy.data.objects.new('myCurve.001', me_mesh_001)
ob_mycurve_002 = bpy.data.objects.new('myCurve.002', me_mesh_002)
ob_mycurve_003 = bpy.data.objects.new('myCurve.003', me_mesh_004)
ob_mycurve_004 = bpy.data.objects.new('myCurve.004', me_mycurve_003)

# ---- transforms, parenting, visibility, modifiers, constraints
ob_mycurve.location = (0.0, 0.0, 0.0)
_m = ob_mycurve.modifiers.new('Auto Smooth', 'NODES')
_m.node_group = ng_auto_smooth
_gi = [s.identifier for s in ng_auto_smooth.interface.items_tree if s.item_type == 'SOCKET' and s.in_out == 'INPUT']
_m[_gi[1]] = 3.142  # Angle
ob_mycurve_001.location = (0.0, 0.0, 0.0)
_m = ob_mycurve_001.modifiers.new('Auto Smooth', 'NODES')
_m.node_group = ng_auto_smooth
_gi = [s.identifier for s in ng_auto_smooth.interface.items_tree if s.item_type == 'SOCKET' and s.in_out == 'INPUT']
_m[_gi[1]] = 3.142  # Angle
ob_mycurve_002.location = (21.48, 11.18, 0.0)
ob_mycurve_002.scale = (0.8, 0.8, 0.8)
_m = ob_mycurve_002.modifiers.new('Auto Smooth', 'NODES')
_m.node_group = ng_auto_smooth
_gi = [s.identifier for s in ng_auto_smooth.interface.items_tree if s.item_type == 'SOCKET' and s.in_out == 'INPUT']
_m[_gi[1]] = 3.142  # Angle
ob_mycurve_003.location = (0.0, 0.0, 0.0)
_m = ob_mycurve_003.modifiers.new('Auto Smooth', 'NODES')
_m.node_group = ng_auto_smooth
_gi = [s.identifier for s in ng_auto_smooth.interface.items_tree if s.item_type == 'SOCKET' and s.in_out == 'INPUT']
_m[_gi[1]] = 3.142  # Angle
ob_mycurve_004.location = (0.0, 0.0, 0.0)

# ---- collection membership
scene.collection.objects.link(ob_mycurve)
scene.collection.objects.link(ob_mycurve_001)
scene.collection.objects.link(ob_mycurve_002)
scene.collection.objects.link(ob_mycurve_003)
col_collection.objects.link(ob_mycurve_004)

# ---- scene / render settings (as saved in the file)
scene.frame_start = 1; scene.frame_end = 250; scene.frame_set(1)
scene.render.engine = 'BLENDER_EEVEE_NEXT'
scene.cycles.sampling_pattern = 'TABULATED_SOBOL'
scene.cycles.use_light_tree = False
scene.view_settings.view_transform = 'Filmic'
bpy.context.view_layer.update()

# ---- added for rendering (the .blend has no active camera and no usable light): camera, sun
cam_auto = bpy.data.cameras.new('AutoCamera')
cam_auto.lens = 50.0
cam_auto.sensor_width = 36.0
cam_auto.clip_end = 1000.0
ob_auto_camera = bpy.data.objects.new('AutoCamera', cam_auto)
scene.collection.objects.link(ob_auto_camera)
ob_auto_camera.location = (27.8222, 43.818, 8.14965)
ob_auto_camera.rotation_euler = (1.09748, -7.21219e-08, 0.694738)
scene.camera = ob_auto_camera
light_auto_sun = bpy.data.lights.new('AutoSun', 'SUN')
light_auto_sun.energy = 3.0
light_auto_sun.angle = 0.0523599
ob_auto_sun = bpy.data.objects.new('AutoSun', light_auto_sun)
scene.collection.objects.link(ob_auto_sun)
ob_auto_sun.rotation_euler = (0.872665, 0.174533, 0.523599)
bpy.context.view_layer.update()
